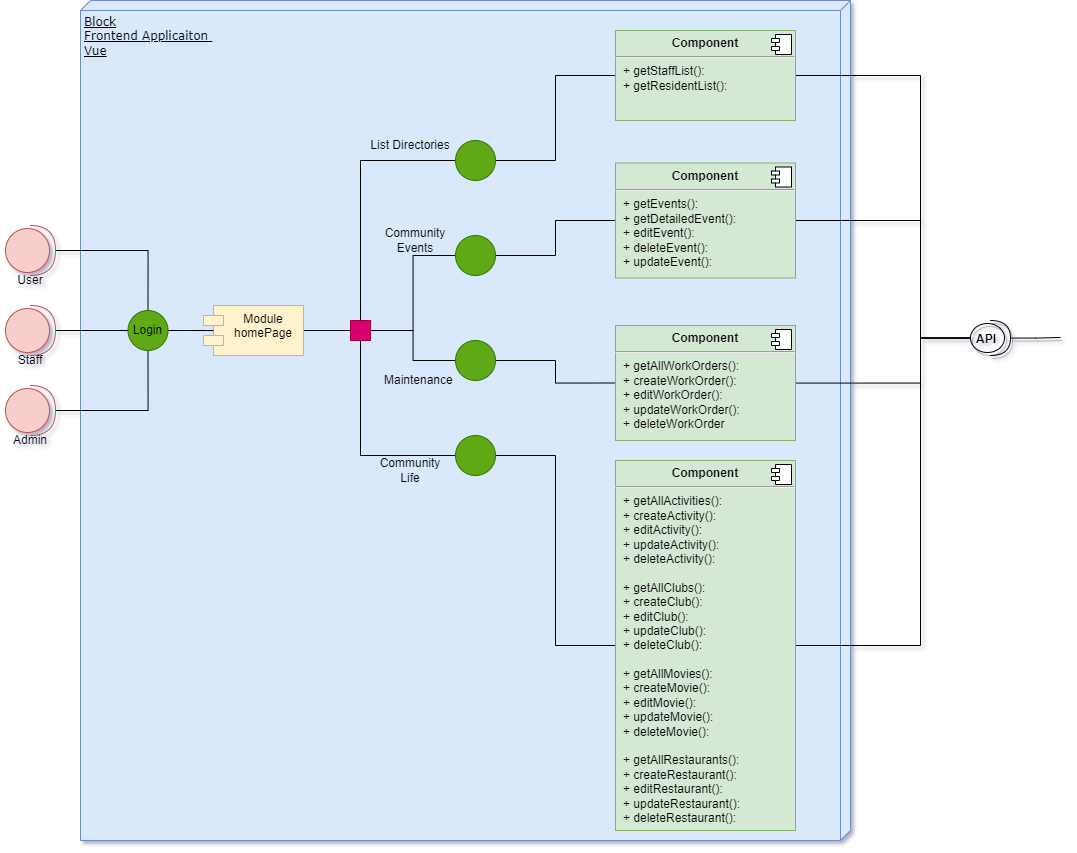

The diagram above was exported from draw.io. Its source (the exported page's mxGraphModel, read from the mxfile embedded in the PNG):
<mxGraphModel dx="1780" dy="1019" grid="1" gridSize="10" guides="1" tooltips="1" connect="1" arrows="1" fold="1" page="1" pageScale="1" pageWidth="1100" pageHeight="850" background="none" math="0" shadow="0">
  <root>
    <mxCell id="0" />
    <mxCell id="1" parent="0" />
    <mxCell id="39150e848f15840c-1" value="Block&lt;br&gt;Frontend Applicaiton&amp;nbsp;&lt;br&gt;Vue" style="verticalAlign=top;align=left;spacingTop=8;spacingLeft=2;spacingRight=12;shape=cube;size=10;direction=south;fontStyle=4;html=1;rounded=0;shadow=0;comic=0;labelBackgroundColor=none;strokeWidth=1;fontFamily=Verdana;fontSize=12;fillColor=#dae8fc;strokeColor=#6c8ebf;" parent="1" vertex="1">
      <mxGeometry x="110" y="60" width="770" height="840" as="geometry" />
    </mxCell>
    <mxCell id="bD2tarMAvMQSCsaYbpvZ-44" style="edgeStyle=orthogonalEdgeStyle;rounded=0;orthogonalLoop=1;jettySize=auto;html=1;entryX=0.5;entryY=1;entryDx=0;entryDy=0;endArrow=none;endFill=0;" edge="1" parent="1" source="bD2tarMAvMQSCsaYbpvZ-8" target="bD2tarMAvMQSCsaYbpvZ-16">
      <mxGeometry relative="1" as="geometry" />
    </mxCell>
    <mxCell id="bD2tarMAvMQSCsaYbpvZ-8" value="" style="shape=providedRequiredInterface;html=1;verticalLabelPosition=bottom;sketch=0;fillColor=#f8cecc;strokeColor=#b85450;" vertex="1" parent="1">
      <mxGeometry x="35" y="445" width="50" height="50" as="geometry" />
    </mxCell>
    <mxCell id="bD2tarMAvMQSCsaYbpvZ-43" style="edgeStyle=orthogonalEdgeStyle;rounded=0;orthogonalLoop=1;jettySize=auto;html=1;entryX=0.5;entryY=0;entryDx=0;entryDy=0;endArrow=none;endFill=0;" edge="1" parent="1" source="bD2tarMAvMQSCsaYbpvZ-14" target="bD2tarMAvMQSCsaYbpvZ-16">
      <mxGeometry relative="1" as="geometry" />
    </mxCell>
    <mxCell id="bD2tarMAvMQSCsaYbpvZ-14" value="&lt;p style=&quot;line-height: 1&quot;&gt;&lt;br&gt;&lt;/p&gt;" style="shape=providedRequiredInterface;html=1;verticalLabelPosition=bottom;sketch=0;fillColor=#f8cecc;strokeColor=#b85450;" vertex="1" parent="1">
      <mxGeometry x="35" y="285" width="50" height="50" as="geometry" />
    </mxCell>
    <mxCell id="bD2tarMAvMQSCsaYbpvZ-38" style="edgeStyle=orthogonalEdgeStyle;rounded=0;orthogonalLoop=1;jettySize=auto;html=1;endArrow=none;endFill=0;" edge="1" parent="1" source="bD2tarMAvMQSCsaYbpvZ-15" target="bD2tarMAvMQSCsaYbpvZ-16">
      <mxGeometry relative="1" as="geometry" />
    </mxCell>
    <mxCell id="bD2tarMAvMQSCsaYbpvZ-15" value="&lt;p style=&quot;line-height: 1&quot;&gt;&lt;br&gt;&lt;/p&gt;" style="shape=providedRequiredInterface;html=1;verticalLabelPosition=bottom;sketch=0;fillColor=#f8cecc;strokeColor=#b85450;" vertex="1" parent="1">
      <mxGeometry x="35" y="365" width="50" height="50" as="geometry" />
    </mxCell>
    <mxCell id="bD2tarMAvMQSCsaYbpvZ-39" value="" style="group" vertex="1" connectable="0" parent="1">
      <mxGeometry x="157.5" y="370" width="40" height="40" as="geometry" />
    </mxCell>
    <mxCell id="bD2tarMAvMQSCsaYbpvZ-16" value="" style="ellipse;whiteSpace=wrap;html=1;aspect=fixed;fillColor=#60a917;fontColor=#ffffff;strokeColor=#2D7600;" vertex="1" parent="bD2tarMAvMQSCsaYbpvZ-39">
      <mxGeometry width="40" height="40" as="geometry" />
    </mxCell>
    <mxCell id="bD2tarMAvMQSCsaYbpvZ-18" value="Login" style="text;html=1;strokeColor=none;fillColor=none;align=center;verticalAlign=middle;whiteSpace=wrap;rounded=0;" vertex="1" parent="bD2tarMAvMQSCsaYbpvZ-39">
      <mxGeometry x="2.5" y="9" width="35" height="22" as="geometry" />
    </mxCell>
    <mxCell id="bD2tarMAvMQSCsaYbpvZ-40" value="User" style="text;html=1;strokeColor=none;fillColor=none;align=center;verticalAlign=middle;whiteSpace=wrap;rounded=0;" vertex="1" parent="1">
      <mxGeometry x="30" y="325" width="60" height="30" as="geometry" />
    </mxCell>
    <mxCell id="bD2tarMAvMQSCsaYbpvZ-41" value="Admin" style="text;html=1;strokeColor=none;fillColor=none;align=center;verticalAlign=middle;whiteSpace=wrap;rounded=0;" vertex="1" parent="1">
      <mxGeometry x="30" y="485" width="60" height="30" as="geometry" />
    </mxCell>
    <mxCell id="bD2tarMAvMQSCsaYbpvZ-42" value="Staff" style="text;html=1;strokeColor=none;fillColor=none;align=center;verticalAlign=middle;whiteSpace=wrap;rounded=0;" vertex="1" parent="1">
      <mxGeometry x="30" y="405" width="60" height="30" as="geometry" />
    </mxCell>
    <mxCell id="bD2tarMAvMQSCsaYbpvZ-54" style="edgeStyle=orthogonalEdgeStyle;rounded=0;orthogonalLoop=1;jettySize=auto;html=1;endArrow=none;endFill=0;" edge="1" parent="1" source="bD2tarMAvMQSCsaYbpvZ-45" target="bD2tarMAvMQSCsaYbpvZ-51">
      <mxGeometry relative="1" as="geometry" />
    </mxCell>
    <mxCell id="bD2tarMAvMQSCsaYbpvZ-55" style="edgeStyle=orthogonalEdgeStyle;rounded=0;orthogonalLoop=1;jettySize=auto;html=1;entryX=0;entryY=0.5;entryDx=0;entryDy=0;endArrow=none;endFill=0;" edge="1" parent="1" source="bD2tarMAvMQSCsaYbpvZ-45" target="bD2tarMAvMQSCsaYbpvZ-50">
      <mxGeometry relative="1" as="geometry" />
    </mxCell>
    <mxCell id="bD2tarMAvMQSCsaYbpvZ-45" value="" style="whiteSpace=wrap;html=1;aspect=fixed;fillColor=#d80073;fontColor=#ffffff;strokeColor=#A50040;" vertex="1" parent="1">
      <mxGeometry x="380" y="380" width="20" height="20" as="geometry" />
    </mxCell>
    <mxCell id="bD2tarMAvMQSCsaYbpvZ-49" style="edgeStyle=orthogonalEdgeStyle;rounded=0;orthogonalLoop=1;jettySize=auto;html=1;endArrow=none;endFill=0;" edge="1" parent="1" source="bD2tarMAvMQSCsaYbpvZ-47" target="bD2tarMAvMQSCsaYbpvZ-45">
      <mxGeometry relative="1" as="geometry" />
    </mxCell>
    <mxCell id="bD2tarMAvMQSCsaYbpvZ-64" style="edgeStyle=orthogonalEdgeStyle;rounded=0;orthogonalLoop=1;jettySize=auto;html=1;entryX=0;entryY=0.5;entryDx=0;entryDy=0;endArrow=none;endFill=0;" edge="1" parent="1" source="bD2tarMAvMQSCsaYbpvZ-47" target="bD2tarMAvMQSCsaYbpvZ-62">
      <mxGeometry relative="1" as="geometry" />
    </mxCell>
    <mxCell id="bD2tarMAvMQSCsaYbpvZ-47" value="" style="ellipse;whiteSpace=wrap;html=1;aspect=fixed;fillColor=#60a917;fontColor=#ffffff;strokeColor=#2D7600;" vertex="1" parent="1">
      <mxGeometry x="485" y="200" width="40" height="40" as="geometry" />
    </mxCell>
    <mxCell id="bD2tarMAvMQSCsaYbpvZ-66" value="" style="edgeStyle=orthogonalEdgeStyle;rounded=0;orthogonalLoop=1;jettySize=auto;html=1;endArrow=none;endFill=0;entryX=0;entryY=0.5;entryDx=0;entryDy=0;" edge="1" parent="1" source="bD2tarMAvMQSCsaYbpvZ-50" target="bD2tarMAvMQSCsaYbpvZ-67">
      <mxGeometry relative="1" as="geometry">
        <mxPoint x="665" y="315" as="targetPoint" />
      </mxGeometry>
    </mxCell>
    <mxCell id="bD2tarMAvMQSCsaYbpvZ-50" value="" style="ellipse;whiteSpace=wrap;html=1;aspect=fixed;fillColor=#60a917;fontColor=#ffffff;strokeColor=#2D7600;" vertex="1" parent="1">
      <mxGeometry x="485" y="295" width="40" height="40" as="geometry" />
    </mxCell>
    <mxCell id="bD2tarMAvMQSCsaYbpvZ-73" style="edgeStyle=orthogonalEdgeStyle;rounded=0;orthogonalLoop=1;jettySize=auto;html=1;entryX=0;entryY=0.5;entryDx=0;entryDy=0;endArrow=none;endFill=0;" edge="1" parent="1" source="bD2tarMAvMQSCsaYbpvZ-51" target="bD2tarMAvMQSCsaYbpvZ-69">
      <mxGeometry relative="1" as="geometry" />
    </mxCell>
    <mxCell id="bD2tarMAvMQSCsaYbpvZ-51" value="" style="ellipse;whiteSpace=wrap;html=1;aspect=fixed;fillColor=#60a917;fontColor=#ffffff;strokeColor=#2D7600;" vertex="1" parent="1">
      <mxGeometry x="485" y="400" width="40" height="40" as="geometry" />
    </mxCell>
    <mxCell id="bD2tarMAvMQSCsaYbpvZ-53" style="edgeStyle=orthogonalEdgeStyle;rounded=0;orthogonalLoop=1;jettySize=auto;html=1;entryX=0.5;entryY=1;entryDx=0;entryDy=0;endArrow=none;endFill=0;" edge="1" parent="1" source="bD2tarMAvMQSCsaYbpvZ-52" target="bD2tarMAvMQSCsaYbpvZ-45">
      <mxGeometry relative="1" as="geometry" />
    </mxCell>
    <mxCell id="bD2tarMAvMQSCsaYbpvZ-74" style="edgeStyle=orthogonalEdgeStyle;rounded=0;orthogonalLoop=1;jettySize=auto;html=1;entryX=0;entryY=0.5;entryDx=0;entryDy=0;endArrow=none;endFill=0;" edge="1" parent="1" source="bD2tarMAvMQSCsaYbpvZ-52" target="bD2tarMAvMQSCsaYbpvZ-71">
      <mxGeometry relative="1" as="geometry" />
    </mxCell>
    <mxCell id="bD2tarMAvMQSCsaYbpvZ-52" value="" style="ellipse;whiteSpace=wrap;html=1;aspect=fixed;fillColor=#60a917;fontColor=#ffffff;strokeColor=#2D7600;" vertex="1" parent="1">
      <mxGeometry x="485" y="495" width="40" height="40" as="geometry" />
    </mxCell>
    <mxCell id="bD2tarMAvMQSCsaYbpvZ-56" value="Community&lt;br&gt;Life" style="text;html=1;strokeColor=none;fillColor=none;align=center;verticalAlign=middle;whiteSpace=wrap;rounded=0;" vertex="1" parent="1">
      <mxGeometry x="395" y="515" width="90" height="30" as="geometry" />
    </mxCell>
    <mxCell id="bD2tarMAvMQSCsaYbpvZ-57" value="Maintenance&amp;nbsp;" style="text;html=1;strokeColor=none;fillColor=none;align=center;verticalAlign=middle;whiteSpace=wrap;rounded=0;" vertex="1" parent="1">
      <mxGeometry x="405" y="425" width="90" height="30" as="geometry" />
    </mxCell>
    <mxCell id="bD2tarMAvMQSCsaYbpvZ-58" value="Community&lt;br&gt;Events" style="text;html=1;strokeColor=none;fillColor=none;align=center;verticalAlign=middle;whiteSpace=wrap;rounded=0;" vertex="1" parent="1">
      <mxGeometry x="400" y="285" width="90" height="30" as="geometry" />
    </mxCell>
    <mxCell id="bD2tarMAvMQSCsaYbpvZ-59" value="List Directories" style="text;html=1;strokeColor=none;fillColor=none;align=center;verticalAlign=middle;whiteSpace=wrap;rounded=0;" vertex="1" parent="1">
      <mxGeometry x="395" y="190" width="90" height="30" as="geometry" />
    </mxCell>
    <mxCell id="bD2tarMAvMQSCsaYbpvZ-92" style="edgeStyle=orthogonalEdgeStyle;rounded=0;orthogonalLoop=1;jettySize=auto;html=1;entryX=0;entryY=0.5;entryDx=0;entryDy=0;entryPerimeter=0;endArrow=none;endFill=0;" edge="1" parent="1" source="bD2tarMAvMQSCsaYbpvZ-62" target="bD2tarMAvMQSCsaYbpvZ-83">
      <mxGeometry relative="1" as="geometry">
        <Array as="points">
          <mxPoint x="950" y="135" />
          <mxPoint x="950" y="398" />
        </Array>
      </mxGeometry>
    </mxCell>
    <mxCell id="bD2tarMAvMQSCsaYbpvZ-62" value="&lt;p style=&quot;margin: 0px ; margin-top: 6px ; text-align: center&quot;&gt;&lt;b&gt;Component&lt;/b&gt;&lt;/p&gt;&lt;hr&gt;&lt;p style=&quot;margin: 0px ; margin-left: 8px&quot;&gt;+ getStaffList():&lt;/p&gt;&lt;p style=&quot;margin: 0px ; margin-left: 8px&quot;&gt;+ getResidentList():&lt;/p&gt;" style="align=left;overflow=fill;html=1;dropTarget=0;fillColor=#d5e8d4;strokeColor=#82b366;" vertex="1" parent="1">
      <mxGeometry x="645" y="90" width="180" height="90" as="geometry" />
    </mxCell>
    <mxCell id="bD2tarMAvMQSCsaYbpvZ-63" value="" style="shape=component;jettyWidth=8;jettyHeight=4;" vertex="1" parent="bD2tarMAvMQSCsaYbpvZ-62">
      <mxGeometry x="1" width="20" height="20" relative="1" as="geometry">
        <mxPoint x="-24" y="4" as="offset" />
      </mxGeometry>
    </mxCell>
    <mxCell id="bD2tarMAvMQSCsaYbpvZ-91" style="edgeStyle=orthogonalEdgeStyle;rounded=0;orthogonalLoop=1;jettySize=auto;html=1;entryX=0;entryY=0.5;entryDx=0;entryDy=0;entryPerimeter=0;endArrow=none;endFill=0;" edge="1" parent="1" source="bD2tarMAvMQSCsaYbpvZ-67" target="bD2tarMAvMQSCsaYbpvZ-83">
      <mxGeometry relative="1" as="geometry">
        <Array as="points">
          <mxPoint x="950" y="280" />
          <mxPoint x="950" y="398" />
        </Array>
      </mxGeometry>
    </mxCell>
    <mxCell id="bD2tarMAvMQSCsaYbpvZ-67" value="&lt;p style=&quot;margin: 0px ; margin-top: 6px ; text-align: center&quot;&gt;&lt;b&gt;Component&lt;/b&gt;&lt;/p&gt;&lt;hr&gt;&lt;p style=&quot;margin: 0px ; margin-left: 8px&quot;&gt;+ getEvents():&lt;/p&gt;&lt;p style=&quot;margin: 0px ; margin-left: 8px&quot;&gt;+ getDetailedEvent():&lt;/p&gt;&lt;p style=&quot;margin: 0px ; margin-left: 8px&quot;&gt;+ editEvent():&lt;/p&gt;&lt;p style=&quot;margin: 0px ; margin-left: 8px&quot;&gt;+ deleteEvent():&lt;/p&gt;&lt;p style=&quot;margin: 0px ; margin-left: 8px&quot;&gt;+ updateEvent():&lt;/p&gt;" style="align=left;overflow=fill;html=1;dropTarget=0;fillColor=#d5e8d4;strokeColor=#82b366;" vertex="1" parent="1">
      <mxGeometry x="645" y="222.5" width="180" height="115" as="geometry" />
    </mxCell>
    <mxCell id="bD2tarMAvMQSCsaYbpvZ-68" value="" style="shape=component;jettyWidth=8;jettyHeight=4;" vertex="1" parent="bD2tarMAvMQSCsaYbpvZ-67">
      <mxGeometry x="1" width="20" height="20" relative="1" as="geometry">
        <mxPoint x="-24" y="4" as="offset" />
      </mxGeometry>
    </mxCell>
    <mxCell id="bD2tarMAvMQSCsaYbpvZ-90" style="edgeStyle=orthogonalEdgeStyle;rounded=0;orthogonalLoop=1;jettySize=auto;html=1;entryX=0;entryY=0.5;entryDx=0;entryDy=0;entryPerimeter=0;endArrow=none;endFill=0;" edge="1" parent="1" source="bD2tarMAvMQSCsaYbpvZ-69" target="bD2tarMAvMQSCsaYbpvZ-83">
      <mxGeometry relative="1" as="geometry">
        <Array as="points">
          <mxPoint x="950" y="442" />
          <mxPoint x="950" y="398" />
        </Array>
      </mxGeometry>
    </mxCell>
    <mxCell id="bD2tarMAvMQSCsaYbpvZ-69" value="&lt;p style=&quot;margin: 0px ; margin-top: 6px ; text-align: center&quot;&gt;&lt;b&gt;Component&lt;/b&gt;&lt;/p&gt;&lt;hr&gt;&lt;p style=&quot;margin: 0px 0px 0px 8px&quot;&gt;+ getAllWorkOrders():&lt;/p&gt;&lt;p style=&quot;margin: 0px 0px 0px 8px&quot;&gt;+ createWorkOrder():&lt;br&gt;&lt;/p&gt;&lt;p style=&quot;margin: 0px 0px 0px 8px&quot;&gt;+ editWorkOrder():&lt;/p&gt;&lt;p style=&quot;margin: 0px 0px 0px 8px&quot;&gt;+ updateWorkOrder():&lt;/p&gt;&lt;p style=&quot;margin: 0px 0px 0px 8px&quot;&gt;+ deleteWorkOrder&lt;/p&gt;" style="align=left;overflow=fill;html=1;dropTarget=0;fillColor=#d5e8d4;strokeColor=#82b366;" vertex="1" parent="1">
      <mxGeometry x="645" y="385" width="180" height="115" as="geometry" />
    </mxCell>
    <mxCell id="bD2tarMAvMQSCsaYbpvZ-70" value="" style="shape=component;jettyWidth=8;jettyHeight=4;" vertex="1" parent="bD2tarMAvMQSCsaYbpvZ-69">
      <mxGeometry x="1" width="20" height="20" relative="1" as="geometry">
        <mxPoint x="-24" y="4" as="offset" />
      </mxGeometry>
    </mxCell>
    <mxCell id="bD2tarMAvMQSCsaYbpvZ-89" style="edgeStyle=orthogonalEdgeStyle;rounded=0;orthogonalLoop=1;jettySize=auto;html=1;entryX=0;entryY=0.5;entryDx=0;entryDy=0;entryPerimeter=0;endArrow=none;endFill=0;" edge="1" parent="1" source="bD2tarMAvMQSCsaYbpvZ-71" target="bD2tarMAvMQSCsaYbpvZ-83">
      <mxGeometry relative="1" as="geometry">
        <Array as="points">
          <mxPoint x="950" y="705" />
          <mxPoint x="950" y="398" />
        </Array>
      </mxGeometry>
    </mxCell>
    <mxCell id="bD2tarMAvMQSCsaYbpvZ-71" value="&lt;p style=&quot;margin: 0px ; margin-top: 6px ; text-align: center&quot;&gt;&lt;b&gt;Component&lt;/b&gt;&lt;/p&gt;&lt;hr&gt;&lt;p style=&quot;margin: 0px 0px 0px 8px&quot;&gt;+ getAllActivities():&lt;/p&gt;&lt;p style=&quot;margin: 0px 0px 0px 8px&quot;&gt;+ createActivity():&lt;br&gt;&lt;/p&gt;&lt;p style=&quot;margin: 0px 0px 0px 8px&quot;&gt;+ editActivity():&lt;/p&gt;&lt;p style=&quot;margin: 0px 0px 0px 8px&quot;&gt;+ updateActivity():&lt;/p&gt;&lt;p style=&quot;margin: 0px 0px 0px 8px&quot;&gt;+ deleteActivity():&lt;/p&gt;&lt;p style=&quot;margin: 0px 0px 0px 8px&quot;&gt;&lt;br&gt;&lt;/p&gt;&lt;p style=&quot;margin: 0px 0px 0px 8px&quot;&gt;+ getAllClubs():&lt;/p&gt;&lt;p style=&quot;margin: 0px 0px 0px 8px&quot;&gt;+ createClub():&lt;br&gt;&lt;/p&gt;&lt;p style=&quot;margin: 0px 0px 0px 8px&quot;&gt;+ editClub():&lt;/p&gt;&lt;p style=&quot;margin: 0px 0px 0px 8px&quot;&gt;+ updateClub():&lt;/p&gt;&lt;p style=&quot;margin: 0px 0px 0px 8px&quot;&gt;+ deleteClub():&lt;/p&gt;&lt;p style=&quot;margin: 0px 0px 0px 8px&quot;&gt;&lt;br&gt;&lt;/p&gt;&lt;p style=&quot;margin: 0px 0px 0px 8px&quot;&gt;+ getAllMovies():&lt;/p&gt;&lt;p style=&quot;margin: 0px 0px 0px 8px&quot;&gt;+ createMovie():&lt;br&gt;&lt;/p&gt;&lt;p style=&quot;margin: 0px 0px 0px 8px&quot;&gt;+ editMovie():&lt;/p&gt;&lt;p style=&quot;margin: 0px 0px 0px 8px&quot;&gt;+ updateMovie():&lt;/p&gt;&lt;p style=&quot;margin: 0px 0px 0px 8px&quot;&gt;+ deleteMovie():&lt;/p&gt;&lt;p style=&quot;margin: 0px 0px 0px 8px&quot;&gt;&lt;br&gt;&lt;/p&gt;&lt;p style=&quot;margin: 0px 0px 0px 8px&quot;&gt;+ getAllRestaurants():&lt;/p&gt;&lt;p style=&quot;margin: 0px 0px 0px 8px&quot;&gt;+ createRestaurant():&lt;br&gt;&lt;/p&gt;&lt;p style=&quot;margin: 0px 0px 0px 8px&quot;&gt;+ editRestaurant():&lt;/p&gt;&lt;p style=&quot;margin: 0px 0px 0px 8px&quot;&gt;+ updateRestaurant():&lt;/p&gt;&lt;p style=&quot;margin: 0px 0px 0px 8px&quot;&gt;+ deleteRestaurant():&lt;/p&gt;" style="align=left;overflow=fill;html=1;dropTarget=0;fillColor=#d5e8d4;strokeColor=#82b366;" vertex="1" parent="1">
      <mxGeometry x="645" y="520" width="180" height="370" as="geometry" />
    </mxCell>
    <mxCell id="bD2tarMAvMQSCsaYbpvZ-72" value="" style="shape=component;jettyWidth=8;jettyHeight=4;" vertex="1" parent="bD2tarMAvMQSCsaYbpvZ-71">
      <mxGeometry x="1" width="20" height="20" relative="1" as="geometry">
        <mxPoint x="-24" y="4" as="offset" />
      </mxGeometry>
    </mxCell>
    <mxCell id="bD2tarMAvMQSCsaYbpvZ-77" style="edgeStyle=orthogonalEdgeStyle;rounded=0;orthogonalLoop=1;jettySize=auto;html=1;entryX=0;entryY=0.5;entryDx=0;entryDy=0;endArrow=none;endFill=0;" edge="1" parent="1" source="bD2tarMAvMQSCsaYbpvZ-75" target="bD2tarMAvMQSCsaYbpvZ-45">
      <mxGeometry relative="1" as="geometry" />
    </mxCell>
    <mxCell id="bD2tarMAvMQSCsaYbpvZ-75" value="Module&#10;homePage" style="shape=module;align=left;spacingLeft=20;align=center;verticalAlign=top;fillColor=#fff2cc;strokeColor=#d6b656;" vertex="1" parent="1">
      <mxGeometry x="233" y="365" width="100" height="50" as="geometry" />
    </mxCell>
    <mxCell id="bD2tarMAvMQSCsaYbpvZ-76" style="edgeStyle=orthogonalEdgeStyle;rounded=0;orthogonalLoop=1;jettySize=auto;html=1;endArrow=none;endFill=0;entryX=0.099;entryY=0.501;entryDx=0;entryDy=0;entryPerimeter=0;exitX=1;exitY=0.5;exitDx=0;exitDy=0;" edge="1" parent="1" source="bD2tarMAvMQSCsaYbpvZ-16" target="bD2tarMAvMQSCsaYbpvZ-75">
      <mxGeometry relative="1" as="geometry">
        <mxPoint x="200" y="390" as="sourcePoint" />
        <mxPoint x="260" y="391" as="targetPoint" />
      </mxGeometry>
    </mxCell>
    <mxCell id="bD2tarMAvMQSCsaYbpvZ-94" value="" style="group;fontStyle=1;fillColor=none;shadow=1;" vertex="1" connectable="0" parent="1">
      <mxGeometry x="1000" y="380" width="40" height="35" as="geometry" />
    </mxCell>
    <mxCell id="bD2tarMAvMQSCsaYbpvZ-83" value="" style="shape=providedRequiredInterface;html=1;verticalLabelPosition=bottom;sketch=0;rotation=0;fontStyle=1;fillColor=none;shadow=1;" vertex="1" parent="bD2tarMAvMQSCsaYbpvZ-94">
      <mxGeometry width="40" height="35" as="geometry" />
    </mxCell>
    <mxCell id="bD2tarMAvMQSCsaYbpvZ-93" value="API" style="text;align=center;fontStyle=1;verticalAlign=middle;spacingLeft=3;spacingRight=3;strokeColor=none;rotatable=0;points=[[0,0.5],[1,0.5]];portConstraint=eastwest;fillColor=none;shadow=1;" vertex="1" parent="bD2tarMAvMQSCsaYbpvZ-94">
      <mxGeometry x="1" y="10" width="30" height="15" as="geometry" />
    </mxCell>
    <mxCell id="bD2tarMAvMQSCsaYbpvZ-96" style="edgeStyle=orthogonalEdgeStyle;rounded=0;orthogonalLoop=1;jettySize=auto;html=1;endArrow=none;endFill=0;shadow=1;" edge="1" parent="1" source="bD2tarMAvMQSCsaYbpvZ-83">
      <mxGeometry relative="1" as="geometry">
        <mxPoint x="1090" y="397" as="targetPoint" />
      </mxGeometry>
    </mxCell>
  </root>
</mxGraphModel>